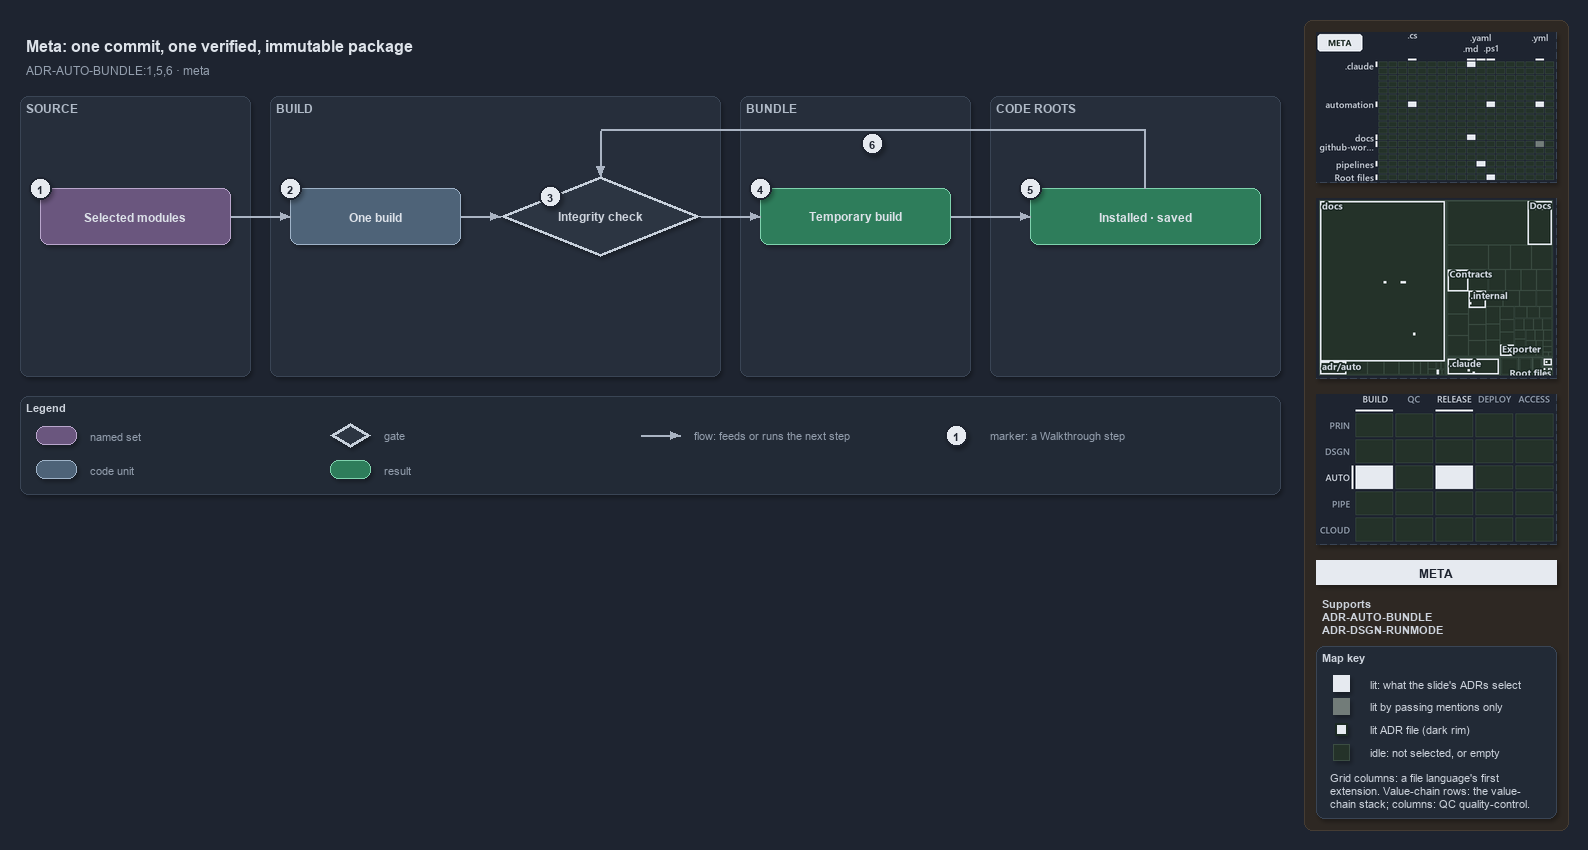

The diagram above was exported from draw.io. Its source (the exported page's mxGraphModel, read from the mxfile embedded in the PNG):
<mxGraphModel dx="1024" dy="768" grid="0" gridSize="10" guides="1" tooltips="1" connect="1" arrows="1" fold="1" page="1" pageScale="1" pageWidth="1572" pageHeight="600" background="#1E2430" math="0" shadow="1">
  <root>
    <mxCell id="0" />
    <mxCell id="1" parent="0" />
    <mxCell id="sidebar-bg" value="" style="rounded=1;arcSize=2;html=1;fillColor=#2E2823;strokeColor=#453C33;shadow=0;" vertex="1" parent="1">
      <mxGeometry x="1304" y="4" width="264" height="810" as="geometry" />
    </mxCell>
    <mxCell id="title" value="Meta: one commit, one verified, immutable package" style="text;html=1;align=left;verticalAlign=middle;fontSize=16;fontStyle=1;fontColor=#DDE2E9;" vertex="1" parent="1">
      <mxGeometry x="20" y="14" width="1260" height="30" as="geometry" />
    </mxCell>
    <mxCell id="subtitle" value="ADR-AUTO-BUNDLE:1,5,6 &amp;#183; meta" style="text;html=1;align=left;verticalAlign=middle;fontSize=12;fontColor=#949FAE;" vertex="1" parent="1">
      <mxGeometry x="20" y="44" width="1240" height="20" as="geometry" />
    </mxCell>
    <mxCell id="band-source" value="SOURCE" style="rounded=1;html=1;arcSize=3;fillColor=#262E3B;strokeColor=#3A4555;verticalAlign=top;align=left;spacingLeft=8;fontStyle=1;fontSize=12;fontColor=#B0BAC7;" vertex="1" parent="1">
      <mxGeometry x="20" y="80" width="230" height="280" as="geometry" />
    </mxCell>
    <mxCell id="band-build" value="BUILD" style="rounded=1;html=1;arcSize=3;fillColor=#262E3B;strokeColor=#3A4555;verticalAlign=top;align=left;spacingLeft=8;fontStyle=1;fontSize=12;fontColor=#B0BAC7;" vertex="1" parent="1">
      <mxGeometry x="270" y="80" width="450" height="280" as="geometry" />
    </mxCell>
    <mxCell id="band-bundle" value="BUNDLE" style="rounded=1;html=1;arcSize=3;fillColor=#262E3B;strokeColor=#3A4555;verticalAlign=top;align=left;spacingLeft=8;fontStyle=1;fontSize=12;fontColor=#B0BAC7;" vertex="1" parent="1">
      <mxGeometry x="740" y="80" width="230" height="280" as="geometry" />
    </mxCell>
    <mxCell id="band-roots" value="CODE ROOTS" style="rounded=1;html=1;arcSize=3;fillColor=#262E3B;strokeColor=#3A4555;verticalAlign=top;align=left;spacingLeft=8;fontStyle=1;fontSize=12;fontColor=#B0BAC7;" vertex="1" parent="1">
      <mxGeometry x="990" y="80" width="290" height="280" as="geometry" />
    </mxCell>
    <mxCell id="g-selected" value="&lt;b&gt;Selected modules&lt;/b&gt;" style="rounded=1;whiteSpace=wrap;html=1;arcSize=20;fillColor=#6A567E;strokeColor=#B9A6CC;fontColor=#DDE2E9;fontSize=12;" vertex="1" parent="1">
      <mxGeometry x="40" y="172" width="190" height="56" as="geometry" />
    </mxCell>
    <mxCell id="g-build" value="&lt;b&gt;One build&lt;/b&gt;" style="rounded=1;whiteSpace=wrap;html=1;arcSize=20;fillColor=#4E6378;strokeColor=#9FB3C8;fontColor=#DDE2E9;fontSize=12;" vertex="1" parent="1">
      <mxGeometry x="290" y="172" width="170" height="56" as="geometry" />
    </mxCell>
    <mxCell id="g-check" value="&lt;b&gt;Integrity check&lt;/b&gt;" style="rhombus;whiteSpace=wrap;html=1;fillColor=#2C3542;strokeColor=#C7D0DB;strokeWidth=3;fontSize=12;fontColor=#CDD3DC;" vertex="1" parent="1">
      <mxGeometry x="500" y="160" width="200" height="80" as="geometry" />
    </mxCell>
    <mxCell id="g-temporary" value="&lt;b&gt;Temporary build&lt;/b&gt;" style="rounded=1;whiteSpace=wrap;html=1;arcSize=20;fillColor=#2E7D5B;strokeColor=#7FD3AE;fontColor=#DDE2E9;fontSize=12;" vertex="1" parent="1">
      <mxGeometry x="760" y="172" width="190" height="56" as="geometry" />
    </mxCell>
    <mxCell id="g-copies" value="&lt;b&gt;Installed &amp;#183; saved&lt;/b&gt;" style="rounded=1;whiteSpace=wrap;html=1;arcSize=20;fillColor=#2E7D5B;strokeColor=#7FD3AE;fontColor=#DDE2E9;fontSize=12;" vertex="1" parent="1">
      <mxGeometry x="1030" y="172" width="230" height="56" as="geometry" />
    </mxCell>
    <mxCell id="p-edge-selected-build-a" value="" style="text;html=1;strokeColor=none;fillColor=none;" vertex="1" parent="1">
      <mxGeometry x="230" y="200" width="1" height="1" as="geometry" />
    </mxCell>
    <mxCell id="p-edge-selected-build-b" value="" style="text;html=1;strokeColor=none;fillColor=none;" vertex="1" parent="1">
      <mxGeometry x="290" y="200" width="1" height="1" as="geometry" />
    </mxCell>
    <mxCell id="edge-selected-build" value="" style="edgeStyle=orthogonalEdgeStyle;rounded=1;html=1;fontSize=10;endArrow=block;strokeColor=#AAB4C3;fontColor=#CDD3DC;shadow=0;" edge="1" parent="1" source="p-edge-selected-build-a" target="p-edge-selected-build-b">
      <mxGeometry relative="1" as="geometry" />
    </mxCell>
    <mxCell id="p-edge-build-check-a" value="" style="text;html=1;strokeColor=none;fillColor=none;" vertex="1" parent="1">
      <mxGeometry x="460" y="200" width="1" height="1" as="geometry" />
    </mxCell>
    <mxCell id="p-edge-build-check-b" value="" style="text;html=1;strokeColor=none;fillColor=none;" vertex="1" parent="1">
      <mxGeometry x="500" y="200" width="1" height="1" as="geometry" />
    </mxCell>
    <mxCell id="edge-build-check" value="" style="edgeStyle=orthogonalEdgeStyle;rounded=1;html=1;fontSize=10;endArrow=block;strokeColor=#AAB4C3;fontColor=#CDD3DC;shadow=0;" edge="1" parent="1" source="p-edge-build-check-a" target="p-edge-build-check-b">
      <mxGeometry relative="1" as="geometry" />
    </mxCell>
    <mxCell id="p-edge-check-temporary-a" value="" style="text;html=1;strokeColor=none;fillColor=none;" vertex="1" parent="1">
      <mxGeometry x="700" y="200" width="1" height="1" as="geometry" />
    </mxCell>
    <mxCell id="p-edge-check-temporary-b" value="" style="text;html=1;strokeColor=none;fillColor=none;" vertex="1" parent="1">
      <mxGeometry x="760" y="200" width="1" height="1" as="geometry" />
    </mxCell>
    <mxCell id="edge-check-temporary" value="" style="edgeStyle=orthogonalEdgeStyle;rounded=1;html=1;fontSize=10;endArrow=block;strokeColor=#AAB4C3;fontColor=#CDD3DC;shadow=0;" edge="1" parent="1" source="p-edge-check-temporary-a" target="p-edge-check-temporary-b">
      <mxGeometry relative="1" as="geometry" />
    </mxCell>
    <mxCell id="p-edge-temporary-copies-a" value="" style="text;html=1;strokeColor=none;fillColor=none;" vertex="1" parent="1">
      <mxGeometry x="950" y="200" width="1" height="1" as="geometry" />
    </mxCell>
    <mxCell id="p-edge-temporary-copies-b" value="" style="text;html=1;strokeColor=none;fillColor=none;" vertex="1" parent="1">
      <mxGeometry x="1030" y="200" width="1" height="1" as="geometry" />
    </mxCell>
    <mxCell id="edge-temporary-copies" value="" style="edgeStyle=orthogonalEdgeStyle;rounded=1;html=1;fontSize=10;endArrow=block;strokeColor=#AAB4C3;fontColor=#CDD3DC;shadow=0;" edge="1" parent="1" source="p-edge-temporary-copies-a" target="p-edge-temporary-copies-b">
      <mxGeometry relative="1" as="geometry" />
    </mxCell>
    <mxCell id="p-edge-copies-check-0" value="" style="text;html=1;strokeColor=none;fillColor=none;" vertex="1" parent="1">
      <mxGeometry x="1145" y="172" width="1" height="1" as="geometry" />
    </mxCell>
    <mxCell id="p-edge-copies-check-1" value="" style="text;html=1;strokeColor=none;fillColor=none;" vertex="1" parent="1">
      <mxGeometry x="1145" y="114" width="1" height="1" as="geometry" />
    </mxCell>
    <mxCell id="p-edge-copies-check-2" value="" style="text;html=1;strokeColor=none;fillColor=none;" vertex="1" parent="1">
      <mxGeometry x="600" y="114" width="1" height="1" as="geometry" />
    </mxCell>
    <mxCell id="p-edge-copies-check-3" value="" style="text;html=1;strokeColor=none;fillColor=none;" vertex="1" parent="1">
      <mxGeometry x="600" y="160" width="1" height="1" as="geometry" />
    </mxCell>
    <mxCell id="edge-copies-check-seg1" value="" style="edgeStyle=orthogonalEdgeStyle;rounded=1;html=1;fontSize=10;endArrow=none;strokeColor=#AAB4C3;fontColor=#CDD3DC;shadow=0;" edge="1" parent="1" source="p-edge-copies-check-0" target="p-edge-copies-check-1">
      <mxGeometry relative="1" as="geometry" />
    </mxCell>
    <mxCell id="edge-copies-check-seg2" value="" style="edgeStyle=orthogonalEdgeStyle;rounded=1;html=1;fontSize=10;endArrow=none;strokeColor=#AAB4C3;fontColor=#CDD3DC;shadow=0;" edge="1" parent="1" source="p-edge-copies-check-1" target="p-edge-copies-check-2">
      <mxGeometry relative="1" as="geometry" />
    </mxCell>
    <mxCell id="edge-copies-check" value="" style="edgeStyle=orthogonalEdgeStyle;rounded=1;html=1;fontSize=10;endArrow=block;strokeColor=#AAB4C3;fontColor=#CDD3DC;shadow=0;" edge="1" parent="1" source="p-edge-copies-check-2" target="p-edge-copies-check-3">
      <mxGeometry relative="1" as="geometry" />
    </mxCell>
    <mxCell id="mark-1" value="1" style="ellipse;html=1;fillColor=#E6EAF0;strokeColor=#1E2430;strokeWidth=2;fontColor=#1E2430;fontStyle=1;fontSize=11;" vertex="1" parent="1">
      <mxGeometry x="29" y="161" width="22" height="22" as="geometry" />
    </mxCell>
    <mxCell id="mark-2" value="2" style="ellipse;html=1;fillColor=#E6EAF0;strokeColor=#1E2430;strokeWidth=2;fontColor=#1E2430;fontStyle=1;fontSize=11;" vertex="1" parent="1">
      <mxGeometry x="279" y="161" width="22" height="22" as="geometry" />
    </mxCell>
    <mxCell id="mark-3" value="3" style="ellipse;html=1;fillColor=#E6EAF0;strokeColor=#1E2430;strokeWidth=2;fontColor=#1E2430;fontStyle=1;fontSize=11;" vertex="1" parent="1">
      <mxGeometry x="539.0" y="169.0" width="22" height="22" as="geometry" />
    </mxCell>
    <mxCell id="mark-4" value="4" style="ellipse;html=1;fillColor=#E6EAF0;strokeColor=#1E2430;strokeWidth=2;fontColor=#1E2430;fontStyle=1;fontSize=11;" vertex="1" parent="1">
      <mxGeometry x="749" y="161" width="22" height="22" as="geometry" />
    </mxCell>
    <mxCell id="mark-5" value="5" style="ellipse;html=1;fillColor=#E6EAF0;strokeColor=#1E2430;strokeWidth=2;fontColor=#1E2430;fontStyle=1;fontSize=11;" vertex="1" parent="1">
      <mxGeometry x="1019" y="161" width="22" height="22" as="geometry" />
    </mxCell>
    <mxCell id="mark-6" value="6" style="ellipse;html=1;fillColor=#E6EAF0;strokeColor=#1E2430;strokeWidth=2;fontColor=#1E2430;fontStyle=1;fontSize=11;" vertex="1" parent="1">
      <mxGeometry x="861" y="116" width="22" height="22" as="geometry" />
    </mxCell>
    <mxCell id="legend" value="&lt;b&gt;Legend&lt;/b&gt;" style="rounded=1;whiteSpace=wrap;html=1;arcSize=6;fillColor=#222A36;strokeColor=#3A4555;align=left;verticalAlign=top;spacing=8;fontSize=11;fontColor=#CDD3DC;" vertex="1" parent="1">
      <mxGeometry x="20" y="380" width="1260" height="98" as="geometry" />
    </mxCell>
    <mxCell id="legend-1-1" value="" style="rounded=1;whiteSpace=wrap;html=1;arcSize=20;fillColor=#6A567E;strokeColor=#B9A6CC;fontColor=#DDE2E9;" vertex="1" parent="1">
      <mxGeometry x="36" y="410" width="40" height="18" as="geometry" />
    </mxCell>
    <mxCell id="legend-1-1-text" value="named set" style="text;html=1;align=left;verticalAlign=middle;fontSize=11;fontColor=#949FAE;" vertex="1" parent="1">
      <mxGeometry x="84" y="409" width="240" height="20" as="geometry" />
    </mxCell>
    <mxCell id="legend-1-2" value="" style="rounded=1;whiteSpace=wrap;html=1;arcSize=20;fillColor=#4E6378;strokeColor=#9FB3C8;fontColor=#DDE2E9;" vertex="1" parent="1">
      <mxGeometry x="36" y="444" width="40" height="18" as="geometry" />
    </mxCell>
    <mxCell id="legend-1-2-text" value="code unit" style="text;html=1;align=left;verticalAlign=middle;fontSize=11;fontColor=#949FAE;" vertex="1" parent="1">
      <mxGeometry x="84" y="443" width="240" height="20" as="geometry" />
    </mxCell>
    <mxCell id="legend-2-1" value="" style="rhombus;whiteSpace=wrap;html=1;fillColor=#2C3542;strokeColor=#C7D0DB;strokeWidth=3;fontColor=#CDD3DC;" vertex="1" parent="1">
      <mxGeometry x="330" y="407" width="40" height="24" as="geometry" />
    </mxCell>
    <mxCell id="legend-2-1-text" value="gate" style="text;html=1;align=left;verticalAlign=middle;fontSize=11;fontColor=#949FAE;" vertex="1" parent="1">
      <mxGeometry x="378" y="409" width="240" height="20" as="geometry" />
    </mxCell>
    <mxCell id="legend-2-2" value="" style="rounded=1;whiteSpace=wrap;html=1;arcSize=20;fillColor=#2E7D5B;strokeColor=#7FD3AE;fontColor=#DDE2E9;" vertex="1" parent="1">
      <mxGeometry x="330" y="444" width="40" height="18" as="geometry" />
    </mxCell>
    <mxCell id="legend-2-2-text" value="result" style="text;html=1;align=left;verticalAlign=middle;fontSize=11;fontColor=#949FAE;" vertex="1" parent="1">
      <mxGeometry x="378" y="443" width="240" height="20" as="geometry" />
    </mxCell>
    <mxCell id="legend-3-1-a" value="" style="text;html=1;strokeColor=none;fillColor=none;" vertex="1" parent="1">
      <mxGeometry x="640" y="419" width="1" height="1" as="geometry" />
    </mxCell>
    <mxCell id="legend-3-1-b" value="" style="text;html=1;strokeColor=none;fillColor=none;" vertex="1" parent="1">
      <mxGeometry x="680" y="419" width="1" height="1" as="geometry" />
    </mxCell>
    <mxCell id="legend-3-1" value="" style="edgeStyle=orthogonalEdgeStyle;rounded=1;html=1;fontSize=10;endArrow=block;strokeColor=#AAB4C3;fontColor=#CDD3DC;shadow=0;" edge="1" parent="1" source="legend-3-1-a" target="legend-3-1-b">
      <mxGeometry relative="1" as="geometry" />
    </mxCell>
    <mxCell id="legend-3-1-text" value="flow: feeds or runs the next step" style="text;html=1;align=left;verticalAlign=middle;fontSize=11;fontColor=#949FAE;" vertex="1" parent="1">
      <mxGeometry x="688" y="409" width="240" height="20" as="geometry" />
    </mxCell>
    <mxCell id="legend-4-1" value="1" style="ellipse;html=1;fillColor=#E6EAF0;strokeColor=#1E2430;strokeWidth=2;fontColor=#1E2430;fontStyle=1;fontSize=11;" vertex="1" parent="1">
      <mxGeometry x="945" y="408" width="22" height="22" as="geometry" />
    </mxCell>
    <mxCell id="legend-4-1-text" value="marker: a Walkthrough step" style="text;html=1;align=left;verticalAlign=middle;fontSize=11;fontColor=#949FAE;" vertex="1" parent="1">
      <mxGeometry x="984" y="409" width="240" height="20" as="geometry" />
    </mxCell>
    <mxCell id="minimap-grid" value="" style="shape=image;html=1;imageAspect=0;aspect=fixed;verticalLabelPosition=bottom;strokeColor=#3A4555;dashed=1;fillColor=#222A36;image=data:image/png,(base64 omitted: 15912 chars);" vertex="1" parent="1">
      <mxGeometry x="1316" y="16" width="240" height="150" as="geometry" />
    </mxCell>
    <mxCell id="minimap-tree" value="" style="shape=image;html=1;imageAspect=0;aspect=fixed;verticalLabelPosition=bottom;strokeColor=#3A4555;dashed=1;fillColor=#222A36;image=data:image/png,(base64 omitted: 19628 chars);" vertex="1" parent="1">
      <mxGeometry x="1316" y="182" width="240" height="180" as="geometry" />
    </mxCell>
    <mxCell id="minimap-chain" value="" style="shape=image;html=1;imageAspect=0;aspect=fixed;verticalLabelPosition=bottom;strokeColor=#3A4555;dashed=1;fillColor=#222A36;image=data:image/png,(base64 omitted: 13200 chars);" vertex="1" parent="1">
      <mxGeometry x="1316" y="378" width="240" height="150" as="geometry" />
    </mxCell>
    <mxCell id="lens-badge" value="META" style="rounded=0;whiteSpace=wrap;html=1;align=center;verticalAlign=middle;fontSize=12;fontStyle=1;fontColor=#1E2430;fillColor=#E6EAF0;strokeColor=none;" vertex="1" parent="1">
      <mxGeometry x="1316" y="544" width="240" height="24" as="geometry" />
    </mxCell>
    <mxCell id="supports" value="&lt;b&gt;Supports&lt;/b&gt;&lt;br&gt;ADR-AUTO-BUNDLE&lt;br&gt;ADR-DSGN-RUNMODE" style="text;html=1;whiteSpace=wrap;align=left;verticalAlign=top;fontSize=11;fontColor=#CDD3DC;" vertex="1" parent="1">
      <mxGeometry x="1316" y="576" width="240" height="46" as="geometry" />
    </mxCell>
    <mxCell id="mapkey" value="&lt;b&gt;Map key&lt;/b&gt;" style="rounded=1;arcSize=6;whiteSpace=wrap;html=1;align=left;verticalAlign=top;fontSize=11;fontColor=#CDD3DC;fillColor=#222A36;strokeColor=#3A4555;spacingLeft=8;spacingTop=2;" vertex="1" parent="1">
      <mxGeometry x="1316" y="630" width="240" height="172" as="geometry" />
    </mxCell>
    <mxCell id="mapkey-lit" value="" style="rounded=0;html=1;fillColor=#E6EAF0;strokeColor=#E6EAF0;" vertex="1" parent="1">
      <mxGeometry x="1333.0" y="659.0" width="16" height="16" as="geometry" />
    </mxCell>
    <mxCell id="mapkey-lit-text" value="lit: what the slide's ADRs select" style="text;html=1;align=left;verticalAlign=middle;fontSize=11;fontColor=#CDD3DC;" vertex="1" parent="1">
      <mxGeometry x="1364" y="657" width="184" height="20" as="geometry" />
    </mxCell>
    <mxCell id="mapkey-touched" value="" style="rounded=0;html=1;fillColor=#727C79;strokeColor=#727C79;" vertex="1" parent="1">
      <mxGeometry x="1333.0" y="682.0" width="16" height="16" as="geometry" />
    </mxCell>
    <mxCell id="mapkey-touched-text" value="lit by passing mentions only" style="text;html=1;align=left;verticalAlign=middle;fontSize=11;fontColor=#CDD3DC;" vertex="1" parent="1">
      <mxGeometry x="1364" y="680" width="184" height="20" as="geometry" />
    </mxCell>
    <mxCell id="mapkey-adr" value="" style="rounded=0;html=1;fillColor=#E6EAF0;strokeColor=#1C2A24;strokeWidth=2;" vertex="1" parent="1">
      <mxGeometry x="1335.0" y="707.0" width="12" height="12" as="geometry" />
    </mxCell>
    <mxCell id="mapkey-adr-text" value="lit ADR file (dark rim)" style="text;html=1;align=left;verticalAlign=middle;fontSize=11;fontColor=#CDD3DC;" vertex="1" parent="1">
      <mxGeometry x="1364" y="703" width="184" height="20" as="geometry" />
    </mxCell>
    <mxCell id="mapkey-idle" value="" style="rounded=0;html=1;fillColor=#243229;strokeColor=#3B4D43;" vertex="1" parent="1">
      <mxGeometry x="1333.0" y="728.0" width="16" height="16" as="geometry" />
    </mxCell>
    <mxCell id="mapkey-idle-text" value="idle: not selected, or empty" style="text;html=1;align=left;verticalAlign=middle;fontSize=11;fontColor=#CDD3DC;" vertex="1" parent="1">
      <mxGeometry x="1364" y="726" width="184" height="20" as="geometry" />
    </mxCell>
    <mxCell id="mapkey-codes" value="Grid columns: a file language's first&lt;br&gt;extension. Value-chain rows: the value-&lt;br&gt;chain stack; columns: QC quality-control." style="text;html=1;align=left;verticalAlign=top;whiteSpace=wrap;fontSize=11;fontColor=#CDD3DC;" vertex="1" parent="1">
      <mxGeometry x="1324" y="750" width="224" height="46" as="geometry" />
    </mxCell>
  </root>
</mxGraphModel>